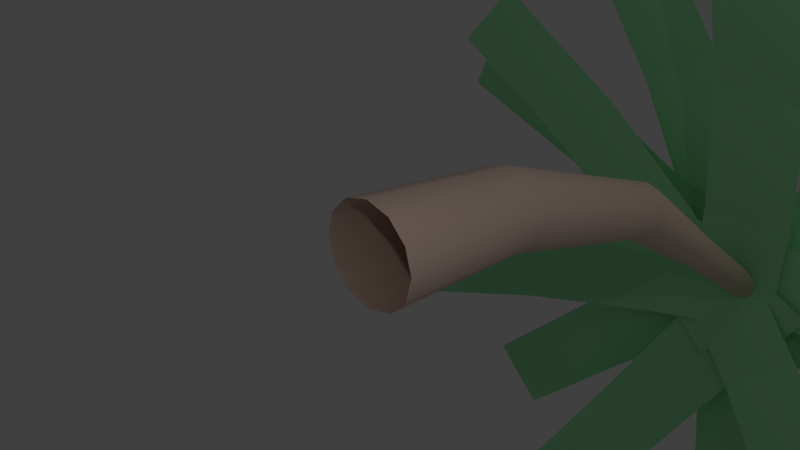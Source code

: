 # Source: palmeiraDo_Oasis.blend  (saved by Blender 2.70.0; exported with 4.5.12 LTS)
import bpy
from mathutils import Matrix  # noqa: F401  (used for matrix-valued properties, if any)

bpy.ops.wm.read_factory_settings(use_empty=True)
scene = bpy.context.scene
scene.name = 'Scene'

# ---- collections
col_collection_1 = bpy.data.collections.new('Collection 1'); scene.collection.children.link(col_collection_1)

# ---- materials (node trees are filled in below, after node groups)
mat_material_002 = bpy.data.materials.new('Material.002')
mat_material_002.alpha_threshold = 0.0
mat_material_002.use_transparent_shadow = False
mat_material_002.diffuse_color = (0.8, 0.5925, 0.5098, 1.0)
mat_material_002.roughness = 0.5
mat_material_002.line_color = (0.0, 0.0, 0.0, 1.0)
mat_folha = bpy.data.materials.new('folha')
mat_folha.alpha_threshold = 0.0
mat_folha.use_transparent_shadow = False
mat_folha.diffuse_color = (0.3302, 0.8, 0.4044, 1.0)
mat_folha.roughness = 0.5

# ---- material node trees

# ---- world
world_world = bpy.data.worlds.new('World'); scene.world = world_world
world_world.color = (0.05088, 0.05088, 0.05088)
world_world.use_sun_shadow = False
world_world.sun_shadow_jitter_overblur = 0.0
world_world.cycles.sampling_method = 'MANUAL'
world_world.cycles.sample_map_resolution = 256

# ---- cameras
cam_camera = bpy.data.cameras.new('Camera')
cam_camera.clip_end = 100.0
cam_camera.lens = 35.0
cam_camera.sensor_width = 32.0
cam_camera.sensor_height = 18.0
cam_camera.ortho_scale = 7.314
cam_camera.dof.focus_distance = 0.0
cam_camera.dof.aperture_fstop = 128.0

# ---- lights
light_lamp_003 = bpy.data.lights.new('Lamp.003', 'POINT')
light_lamp_003.transmission_factor = 0.0
light_lamp_003.cutoff_distance = 30.0
light_lamp_003.energy = 100.0
light_lamp_003.shadow_buffer_clip_start = 1.001
light_lamp_003.shadow_soft_size = 0.1
light_lamp_003.shadow_maximum_resolution = 0.006
light_lamp_003.use_absolute_resolution = True
light_lamp_003.cycles.use_multiple_importance_sampling = False
light_lamp_002 = bpy.data.lights.new('Lamp.002', 'POINT')
light_lamp_002.transmission_factor = 0.0
light_lamp_002.cutoff_distance = 30.0
light_lamp_002.energy = 100.0
light_lamp_002.shadow_buffer_clip_start = 1.001
light_lamp_002.shadow_soft_size = 0.1
light_lamp_002.shadow_maximum_resolution = 0.006
light_lamp_002.use_absolute_resolution = True
light_lamp_002.cycles.use_multiple_importance_sampling = False
light_lamp_001 = bpy.data.lights.new('Lamp.001', 'POINT')
light_lamp_001.transmission_factor = 0.0
light_lamp_001.cutoff_distance = 30.0
light_lamp_001.energy = 100.0
light_lamp_001.shadow_buffer_clip_start = 1.001
light_lamp_001.shadow_soft_size = 0.1
light_lamp_001.shadow_maximum_resolution = 0.006
light_lamp_001.use_absolute_resolution = True
light_lamp_001.cycles.use_multiple_importance_sampling = False
light_lamp = bpy.data.lights.new('Lamp', 'POINT')
light_lamp.transmission_factor = 0.0
light_lamp.cutoff_distance = 30.0
light_lamp.energy = 100.0
light_lamp.shadow_buffer_clip_start = 1.001
light_lamp.shadow_soft_size = 0.1
light_lamp.shadow_maximum_resolution = 0.006
light_lamp.use_absolute_resolution = True
light_lamp.cycles.use_multiple_importance_sampling = False

# ---- meshes
me_c_rculo_001 = bpy.data.meshes.new('Círculo.001')
me_c_rculo_001.from_pydata([(-0.5618, 11.43, -6.491), (-2.09, 12.1, -3.945), (1.153, 11.43, -5.461), (-0.3749, 12.1, -2.916), (-3.744, 12.39, -1.189), (-2.029, 12.39, -0.1598), (-5.666, 12.11, 2.012), (-3.951, 12.11, 3.042), (-2.98e-08, -0.09639, -0.7905), (-0.3992, -0.09639, -0.6835), (-0.6914, -0.09639, -0.3913), (-0.7984, -0.09639, 0.0079), (-0.6914, -0.09639, 0.4071), (-0.3992, -0.09639, 0.6993), (-1.49e-07, -0.09639, 0.8063), (0.3992, -0.09639, 0.6993), (0.6914, -0.09639, 0.4071), (0.7984, -0.09639, 0.0079), (0.6914, -0.09639, -0.3913), (0.3992, -0.09639, -0.6835), (-2.98e-08, 2.468, -0.9018), (-0.3408, 2.481, -0.8113), (-0.5903, 2.515, -0.5643), (-0.6816, 2.563, -0.2268), (-0.5903, 2.61, 0.1107), (-0.3408, 2.645, 0.3578), (-1.192e-07, 2.658, 0.4483), (0.3408, 2.645, 0.3578), (0.5903, 2.61, 0.1107), (0.6816, 2.563, -0.2268), (0.5903, 2.515, -0.5643), (0.3408, 2.481, -0.8113), (-2.98e-08, 6.029, -1.938), (-0.2659, 6.064, -1.876), (-0.4606, 6.159, -1.706), (-0.5319, 6.288, -1.473), (-0.4606, 6.418, -1.241), (-0.2659, 6.512, -1.071), (-1.192e-07, 6.547, -1.009), (0.2659, 6.512, -1.071), (0.4606, 6.418, -1.241), (0.5319, 6.288, -1.473), (0.4606, 6.159, -1.706), (0.2659, 6.064, -1.876), (-2.98e-08, 8.825, -3.688), (-0.1954, 8.836, -3.637), (-0.3385, 8.868, -3.497), (-0.3908, 8.911, -3.307), (-0.3385, 8.955, -3.116), (-0.1954, 8.986, -2.977), (-8.941e-08, 8.998, -2.926), (0.1954, 8.986, -2.977), (0.3385, 8.955, -3.116), (0.3908, 8.911, -3.307), (0.3385, 8.868, -3.497), (0.1954, 8.836, -3.637), (-2.98e-08, 11.17, -5.351), (-0.1954, 11.17, -5.299), (-0.3385, 11.17, -5.156), (-0.3908, 11.17, -4.96), (-0.3385, 11.17, -4.765), (-0.1954, 11.17, -4.622), (-8.941e-08, 11.17, -4.569), (0.1954, 11.17, -4.622), (0.3385, 11.17, -4.765), (0.3908, 11.17, -4.96), (0.3385, 11.17, -5.156), (0.1954, 11.17, -5.299), (-2.98e-08, 11.34, -5.238), (-0.1015, 11.34, -5.211), (-0.1758, 11.34, -5.137), (-0.203, 11.34, -5.035), (-0.1758, 11.34, -4.934), (-0.1015, 11.33, -4.859), (-5.96e-08, 11.33, -4.832), (0.1015, 11.33, -4.859), (0.1758, 11.34, -4.934), (0.203, 11.34, -5.035), (0.1758, 11.34, -5.137), (0.1015, 11.34, -5.211), (-2.98e-08, 11.39, -5.035), (-2.98e-08, 11.39, -5.035), (-2.98e-08, 11.39, -5.035), (-2.98e-08, 11.39, -5.035), (-2.98e-08, 11.39, -5.035), (-2.98e-08, 11.39, -5.035), (-2.98e-08, 11.39, -5.035), (-2.98e-08, 11.39, -5.035), (-2.98e-08, 11.39, -5.035), (-2.98e-08, 11.39, -5.035), (-2.98e-08, 11.39, -5.035), (-2.98e-08, 11.39, -5.035), (-1.444, 11.43, -5.292), (0.4017, 12.1, -2.967), (0.1218, 11.43, -6.535), (1.968, 12.1, -4.21), (2.401, 12.39, -0.4493), (3.967, 12.39, -1.693), (4.723, 12.11, 2.475), (6.289, 12.11, 1.231), (-1.196, 11.39, -6.351), (-1.04, 11.05, -3.329), (0.8016, 11.39, -6.454), (0.9577, 11.05, -3.433), (-0.8783, 10.26, -0.2034), (1.119, 10.26, -0.3065), (-0.7013, 8.767, 3.225), (1.296, 8.767, 3.122), (-0.6292, 11.2, -7.254), (-2.856, 11.4, -5.187), (0.7313, 11.2, -5.788), (-1.495, 11.4, -3.721), (-5.216, 11.18, -2.997), (-3.856, 11.18, -1.531), (-7.887, 10.32, -0.5179), (-6.527, 10.32, 0.9481), (1.611, 11.2, -5.32), (0.1136, 11.4, -7.962), (-0.1287, 11.2, -4.333), (-1.626, 11.4, -6.976), (-1.474, 11.18, -10.76), (-3.214, 11.18, -9.778), (-3.271, 10.32, -13.93), (-5.011, 10.32, -12.95), (0.8636, 11.39, -6.079), (-2.113, 11.05, -6.623), (0.5037, 11.39, -4.111), (-2.473, 11.05, -4.656), (-5.192, 10.26, -7.187), (-5.552, 10.26, -5.219), (-8.569, 8.767, -7.804), (-8.929, 8.767, -5.837), (-0.1101, 11.43, -6.565), (-2.798, 12.1, -5.304), (0.7392, 11.43, -4.754), (-1.949, 12.1, -3.494), (-5.708, 12.39, -3.939), (-4.859, 12.39, -2.128), (-9.089, 12.11, -2.353), (-8.239, 12.11, -0.5427), (0.8532, 11.43, -5.43), (-1.272, 12.1, -7.503), (-0.5435, 11.43, -3.998), (-2.668, 12.1, -6.072), (-3.572, 12.39, -9.748), (-4.969, 12.39, -8.317), (-6.245, 12.11, -12.36), (-7.642, 12.11, -10.92), (-0.8042, 11.43, -4.406), (2.047, 12.1, -5.232), (-1.361, 11.43, -6.327), (1.491, 12.1, -7.153), (5.135, 12.39, -6.127), (4.578, 12.39, -8.048), (8.721, 12.11, -7.166), (8.164, 12.11, -9.087), (0.6585, 11.43, -4.684), (0.8868, 12.1, -7.644), (-1.336, 11.43, -4.838), (-1.107, 12.1, -7.798), (1.134, 12.39, -10.85), (-0.8601, 12.39, -11.0), (1.421, 12.11, -14.57), (-0.5729, 12.11, -14.73), (-0.2446, 11.39, -4.077), (1.697, 11.05, -6.398), (-1.779, 11.39, -5.36), (0.1624, 11.05, -7.681), (3.705, 10.26, -8.799), (2.171, 10.26, -10.08), (5.907, 8.767, -11.43), (4.373, 8.767, -12.72), (-1.274, 11.2, -3.801), (1.764, 11.4, -3.801), (-1.274, 11.2, -5.801), (1.764, 11.4, -5.801), (4.984, 11.18, -3.801), (4.984, 11.18, -5.801), (8.628, 10.32, -3.801), (8.628, 10.32, -5.801)], [], [(0, 1, 3, 2), (3, 1, 4, 5), (5, 4, 6, 7), (19, 8, 20, 31), (18, 19, 31, 30), (17, 18, 30, 29), (16, 17, 29, 28), (15, 16, 28, 27), (14, 15, 27, 26), (13, 14, 26, 25), (12, 13, 25, 24), (11, 12, 24, 23), (10, 11, 23, 22), (9, 10, 22, 21), (8, 9, 21, 20), (31, 20, 32, 43), (30, 31, 43, 42), (29, 30, 42, 41), (28, 29, 41, 40), (27, 28, 40, 39), (26, 27, 39, 38), (25, 26, 38, 37), (24, 25, 37, 36), (23, 24, 36, 35), (22, 23, 35, 34), (21, 22, 34, 33), (20, 21, 33, 32), (43, 32, 44, 55), (42, 43, 55, 54), (41, 42, 54, 53), (40, 41, 53, 52), (39, 40, 52, 51), (38, 39, 51, 50), (37, 38, 50, 49), (36, 37, 49, 48), (35, 36, 48, 47), (34, 35, 47, 46), (33, 34, 46, 45), (32, 33, 45, 44), (55, 44, 56, 67), (54, 55, 67, 66), (53, 54, 66, 65), (52, 53, 65, 64), (51, 52, 64, 63), (50, 51, 63, 62), (49, 50, 62, 61), (48, 49, 61, 60), (47, 48, 60, 59), (46, 47, 59, 58), (45, 46, 58, 57), (44, 45, 57, 56), (67, 56, 68, 79), (66, 67, 79, 78), (65, 66, 78, 77), (64, 65, 77, 76), (63, 64, 76, 75), (62, 63, 75, 74), (61, 62, 74, 73), (60, 61, 73, 72), (59, 60, 72, 71), (58, 59, 71, 70), (57, 58, 70, 69), (56, 57, 69, 68), (79, 68, 80, 91), (78, 79, 91, 90), (77, 78, 90, 89), (76, 77, 89, 88), (75, 76, 88, 87), (74, 75, 87, 86), (73, 74, 86, 85), (72, 73, 85, 84), (71, 72, 84, 83), (70, 71, 83, 82), (69, 70, 82, 81), (68, 69, 81, 80), (92, 93, 95, 94), (95, 93, 96, 97), (97, 96, 98, 99), (100, 101, 103, 102), (103, 101, 104, 105), (105, 104, 106, 107), (108, 109, 111, 110), (111, 109, 112, 113), (113, 112, 114, 115), (116, 117, 119, 118), (119, 117, 120, 121), (121, 120, 122, 123), (124, 125, 127, 126), (127, 125, 128, 129), (129, 128, 130, 131), (132, 133, 135, 134), (135, 133, 136, 137), (137, 136, 138, 139), (140, 141, 143, 142), (143, 141, 144, 145), (145, 144, 146, 147), (148, 149, 151, 150), (151, 149, 152, 153), (153, 152, 154, 155), (156, 157, 159, 158), (159, 157, 160, 161), (161, 160, 162, 163), (164, 165, 167, 166), (167, 165, 168, 169), (169, 168, 170, 171), (172, 173, 175, 174), (175, 173, 176, 177), (177, 176, 178, 179)])
me_c_rculo_001.polygons.foreach_set('use_smooth', [0, 0, 0, 1, 1, 1, 1, 1, 1, 1, 1, 1, 1, 1, 1, 1, 1, 1, 1, 1, 1, 1, 1, 1, 1, 1, 1, 1, 1, 1, 1, 1, 1, 1, 1, 1, 1, 1, 1, 1, 1, 1, 1, 1, 1, 1, 1, 1, 1, 1, 1, 1, 1, 1, 1, 1, 1, 1, 1, 1, 1, 1, 1, 1, 1, 1, 1, 1, 1, 1, 1, 1, 1, 1, 1, 0, 0, 0, 0, 0, 0, 0, 0, 0, 0, 0, 0, 0, 0, 0, 0, 0, 0, 0, 0, 0, 0, 0, 0, 0, 0, 0, 0, 0, 0, 0, 0, 0])
me_c_rculo_001.polygons.foreach_set('material_index', [1, 1, 1, 0, 0, 0, 0, 0, 0, 0, 0, 0, 0, 0, 0, 0, 0, 0, 0, 0, 0, 0, 0, 0, 0, 0, 0, 0, 0, 0, 0, 0, 0, 0, 0, 0, 0, 0, 0, 0, 0, 0, 0, 0, 0, 0, 0, 0, 0, 0, 0, 0, 0, 0, 0, 0, 0, 0, 0, 0, 0, 0, 0, 0, 0, 0, 0, 0, 0, 0, 0, 0, 0, 0, 0, 1, 1, 1, 1, 1, 1, 1, 1, 1, 1, 1, 1, 1, 1, 1, 1, 1, 1, 1, 1, 1, 1, 1, 1, 1, 1, 1, 1, 1, 1, 1, 1, 1])
_uv = me_c_rculo_001.uv_layers.new(name='Mapa UV')
_uv.uv.foreach_set('vector', [4.752e-05, 4.468e-05, 0.304, 4.895e-05, 0.304, 1.002, 4.468e-05, 1.002, 0.304, 1.002, 0.304, 4.895e-05, 0.6261, 5.342e-05, 0.6261, 1.002, 0.6261, 1.002, 0.6261, 5.342e-05, 1.0, 5.879e-05, 1.0, 1.002, 0.1676, 0.023, 0.2731, 0.023, 0.2731, 0.2287, 0.1676, 0.2287, 0.1011, 0.023, 0.1676, 0.023, 0.1676, 0.2287, 0.1011, 0.2287, 0.01359, 0.023, 0.1011, 0.023, 0.1011, 0.2287, 0.01359, 0.2287, 0.8722, 0.023, 0.9857, 0.023, 0.9857, 0.2287, 0.8722, 0.2287, 0.7831, 0.023, 0.8722, 0.023, 0.8722, 0.2287, 0.7831, 0.2287, 0.7056, 0.023, 0.7831, 0.023, 0.7831, 0.2287, 0.7056, 0.2287, 0.6193, 0.023, 0.7056, 0.023, 0.7056, 0.2287, 0.6193, 0.2287, 0.5308, 0.023, 0.6193, 0.023, 0.6193, 0.2287, 0.5308, 0.2287, 0.4673, 0.023, 0.5308, 0.023, 0.5308, 0.2287, 0.4673, 0.2287, 0.3965, 0.023, 0.4673, 0.023, 0.4673, 0.2287, 0.3965, 0.2287, 0.3304, 0.023, 0.3965, 0.023, 0.3965, 0.2287, 0.3304, 0.2287, 0.2731, 0.023, 0.3304, 0.023, 0.3304, 0.2287, 0.2731, 0.2287, 0.1676, 0.2287, 0.2731, 0.2287, 0.2731, 0.53, 0.1676, 0.53, 0.1011, 0.2287, 0.1676, 0.2287, 0.1676, 0.53, 0.1011, 0.53, 0.01359, 0.2287, 0.1011, 0.2287, 0.1011, 0.53, 0.01359, 0.53, 0.8722, 0.2287, 0.9857, 0.2287, 0.9857, 0.53, 0.8722, 0.53, 0.7831, 0.2287, 0.8722, 0.2287, 0.8722, 0.53, 0.7831, 0.53, 0.7056, 0.2287, 0.7831, 0.2287, 0.7831, 0.53, 0.7056, 0.53, 0.6193, 0.2287, 0.7056, 0.2287, 0.7056, 0.53, 0.6193, 0.53, 0.5308, 0.2287, 0.6193, 0.2287, 0.6193, 0.53, 0.5308, 0.53, 0.4673, 0.2287, 0.5308, 0.2287, 0.5308, 0.53, 0.4673, 0.53, 0.3965, 0.2287, 0.4673, 0.2287, 0.4673, 0.53, 0.3965, 0.53, 0.3304, 0.2287, 0.3965, 0.2287, 0.3965, 0.53, 0.3304, 0.53, 0.2731, 0.2287, 0.3304, 0.2287, 0.3304, 0.53, 0.2731, 0.53, 0.1676, 0.53, 0.2731, 0.53, 0.2731, 0.767, 0.1676, 0.767, 0.1011, 0.53, 0.1676, 0.53, 0.1676, 0.767, 0.1011, 0.767, 0.01359, 0.53, 0.1011, 0.53, 0.1011, 0.767, 0.01359, 0.767, 0.8722, 0.53, 0.9857, 0.53, 0.9857, 0.767, 0.8722, 0.767, 0.7831, 0.53, 0.8722, 0.53, 0.8722, 0.767, 0.7831, 0.767, 0.7056, 0.53, 0.7831, 0.53, 0.7831, 0.767, 0.7056, 0.767, 0.6193, 0.53, 0.7056, 0.53, 0.7056, 0.767, 0.6193, 0.767, 0.5308, 0.53, 0.6193, 0.53, 0.6193, 0.767, 0.5308, 0.767, 0.4673, 0.53, 0.5308, 0.53, 0.5308, 0.767, 0.4673, 0.767, 0.3965, 0.53, 0.4673, 0.53, 0.4673, 0.767, 0.3965, 0.767, 0.3304, 0.53, 0.3965, 0.53, 0.3965, 0.767, 0.3304, 0.767, 0.2731, 0.53, 0.3304, 0.53, 0.3304, 0.767, 0.2731, 0.767, 0.1676, 0.767, 0.2731, 0.767, 0.2731, 0.9352, 0.1676, 0.9352, 0.1011, 0.767, 0.1676, 0.767, 0.1676, 0.9352, 0.1011, 0.9352, 0.01359, 0.767, 0.1011, 0.767, 0.1011, 0.9352, 0.01359, 0.9352, 0.8722, 0.767, 0.9857, 0.767, 0.9857, 0.9352, 0.8722, 0.9352, 0.7831, 0.767, 0.8722, 0.767, 0.8722, 0.9352, 0.7831, 0.9352, 0.7056, 0.767, 0.7831, 0.767, 0.7831, 0.9352, 0.7056, 0.9352, 0.6193, 0.767, 0.7056, 0.767, 0.7056, 0.9352, 0.6193, 0.9352, 0.5308, 0.767, 0.6193, 0.767, 0.6193, 0.9352, 0.5308, 0.9352, 0.4673, 0.767, 0.5308, 0.767, 0.5308, 0.9352, 0.4673, 0.9352, 0.3965, 0.767, 0.4673, 0.767, 0.4673, 0.9352, 0.3965, 0.9352, 0.3304, 0.767, 0.3965, 0.767, 0.3965, 0.9352, 0.3304, 0.9352, 0.2731, 0.767, 0.3304, 0.767, 0.3304, 0.9352, 0.2731, 0.9352, 0.1676, 0.9352, 0.2731, 0.9352, 0.2731, 0.9716, 0.1676, 0.977, 0.1011, 0.9352, 0.1676, 0.9352, 0.1676, 0.977, 0.1011, 0.985, 0.01359, 0.9352, 0.1011, 0.9352, 0.1011, 0.985, 0.01359, 0.9989, 0.8722, 0.9352, 0.9857, 0.9352, 0.9857, 0.9999, 0.8722, 0.9847, 0.7831, 0.9352, 0.8722, 0.9352, 0.8722, 0.9847, 0.7831, 0.9737, 0.7056, 0.9352, 0.7831, 0.9352, 0.7831, 0.9737, 0.7056, 0.967, 0.6193, 0.9352, 0.7056, 0.9352, 0.7056, 0.967, 0.6193, 0.9633, 0.5308, 0.9352, 0.6193, 0.9352, 0.6193, 0.9633, 0.5308, 0.9623, 0.4673, 0.9352, 0.5308, 0.9352, 0.5308, 0.9623, 0.4673, 0.963, 0.3965, 0.9352, 0.4673, 0.9352, 0.4673, 0.963, 0.3965, 0.9649, 0.3304, 0.9352, 0.3965, 0.9352, 0.3965, 0.9649, 0.3304, 0.9678, 0.2731, 0.9352, 0.3304, 0.9352, 0.3304, 0.9678, 0.2731, 0.9716, 0.1676, 0.977, 0.2731, 0.9716, 0.2731, 0.9901, 0.1676, 0.9904, 0.1011, 0.985, 0.1676, 0.977, 0.1676, 0.9904, 0.1011, 0.9907, 0.01359, 0.9989, 0.1011, 0.985, 0.1011, 0.9907, 0.01359, 0.9913, 0.8722, 0.9847, 0.9857, 0.9999, 0.9857, 0.9909, 0.8722, 0.9903, 0.7831, 0.9737, 0.8722, 0.9847, 0.8722, 0.9903, 0.7831, 0.9898, 0.7056, 0.967, 0.7831, 0.9737, 0.7831, 0.9898, 0.7056, 0.9892, 0.6193, 0.9633, 0.7056, 0.967, 0.7056, 0.9892, 0.6193, 0.9888, 0.5308, 0.9623, 0.6193, 0.9633, 0.6193, 0.9888, 0.5308, 0.9894, 0.4673, 0.963, 0.5308, 0.9623, 0.5308, 0.9894, 0.4673, 0.9895, 0.3965, 0.9649, 0.4673, 0.963, 0.4673, 0.9895, 0.3965, 0.9897, 0.3304, 0.9678, 0.3965, 0.9649, 0.3965, 0.9897, 0.3304, 0.9897, 0.2731, 0.9716, 0.3304, 0.9678, 0.3304, 0.9897, 0.2731, 0.9901, 4.752e-05, 4.468e-05, 0.304, 4.895e-05, 0.304, 1.002, 4.468e-05, 1.002, 0.304, 1.002, 0.304, 4.895e-05, 0.6261, 5.342e-05, 0.6261, 1.002, 0.6261, 1.002, 0.6261, 5.342e-05, 1.0, 5.879e-05, 1.0, 1.002, 4.752e-05, 4.468e-05, 0.304, 4.895e-05, 0.304, 1.002, 4.468e-05, 1.002, 0.304, 1.002, 0.304, 4.895e-05, 0.6261, 5.342e-05, 0.6261, 1.002, 0.6261, 1.002, 0.6261, 5.342e-05, 1.0, 5.879e-05, 1.0, 1.002, 4.752e-05, 4.468e-05, 0.304, 4.895e-05, 0.304, 1.002, 4.468e-05, 1.002, 0.304, 1.002, 0.304, 4.895e-05, 0.6261, 5.342e-05, 0.6261, 1.002, 0.6261, 1.002, 0.6261, 5.342e-05, 1.0, 5.879e-05, 1.0, 1.002, 4.752e-05, 4.468e-05, 0.304, 4.895e-05, 0.304, 1.002, 4.468e-05, 1.002, 0.304, 1.002, 0.304, 4.895e-05, 0.6261, 5.342e-05, 0.6261, 1.002, 0.6261, 1.002, 0.6261, 5.342e-05, 1.0, 5.879e-05, 1.0, 1.002, 4.752e-05, 4.468e-05, 0.304, 4.895e-05, 0.304, 1.002, 4.468e-05, 1.002, 0.304, 1.002, 0.304, 4.895e-05, 0.6261, 5.342e-05, 0.6261, 1.002, 0.6261, 1.002, 0.6261, 5.342e-05, 1.0, 5.879e-05, 1.0, 1.002, 4.752e-05, 4.468e-05, 0.304, 4.895e-05, 0.304, 1.002, 4.468e-05, 1.002, 0.304, 1.002, 0.304, 4.895e-05, 0.6261, 5.342e-05, 0.6261, 1.002, 0.6261, 1.002, 0.6261, 5.342e-05, 1.0, 5.879e-05, 1.0, 1.002, 4.752e-05, 4.468e-05, 0.304, 4.895e-05, 0.304, 1.002, 4.468e-05, 1.002, 0.304, 1.002, 0.304, 4.895e-05, 0.6261, 5.342e-05, 0.6261, 1.002, 0.6261, 1.002, 0.6261, 5.342e-05, 1.0, 5.879e-05, 1.0, 1.002, 4.752e-05, 4.468e-05, 0.304, 4.895e-05, 0.304, 1.002, 4.468e-05, 1.002, 0.304, 1.002, 0.304, 4.895e-05, 0.6261, 5.342e-05, 0.6261, 1.002, 0.6261, 1.002, 0.6261, 5.342e-05, 1.0, 5.879e-05, 1.0, 1.002, 4.752e-05, 4.468e-05, 0.304, 4.895e-05, 0.304, 1.002, 4.468e-05, 1.002, 0.304, 1.002, 0.304, 4.895e-05, 0.6261, 5.342e-05, 0.6261, 1.002, 0.6261, 1.002, 0.6261, 5.342e-05, 1.0, 5.879e-05, 1.0, 1.002, 4.752e-05, 4.468e-05, 0.304, 4.895e-05, 0.304, 1.002, 4.468e-05, 1.002, 0.304, 1.002, 0.304, 4.895e-05, 0.6261, 5.342e-05, 0.6261, 1.002, 0.6261, 1.002, 0.6261, 5.342e-05, 1.0, 5.879e-05, 1.0, 1.002, 4.752e-05, 4.468e-05, 0.304, 4.895e-05, 0.304, 1.002, 4.468e-05, 1.002, 0.304, 1.002, 0.304, 4.895e-05, 0.6261, 5.342e-05, 0.6261, 1.002, 0.6261, 1.002, 0.6261, 5.342e-05, 1.0, 5.879e-05, 1.0, 1.002])
me_c_rculo_001.materials.append(mat_material_002)
me_c_rculo_001.materials.append(mat_folha)
me_c_rculo_001.use_remesh_preserve_volume = False
me_c_rculo_001.use_remesh_preserve_attributes = False
me_c_rculo_001.use_mirror_vertex_groups = False
me_c_rculo_001.update()

# ---- objects
ob_c_rculo = bpy.data.objects.new('Círculo', me_c_rculo_001)
ob_lamp_003 = bpy.data.objects.new('Lamp.003', light_lamp_003)
ob_lamp_002 = bpy.data.objects.new('Lamp.002', light_lamp_002)
ob_lamp_001 = bpy.data.objects.new('Lamp.001', light_lamp_001)
ob_lamp = bpy.data.objects.new('Lamp', light_lamp)
ob_camera = bpy.data.objects.new('Camera', cam_camera)

# ---- transforms, parenting, visibility, modifiers, constraints
ob_c_rculo.location = (0.0, 0.0, 0.0)
ob_c_rculo.lineart.crease_threshold = 0.0
ob_lamp_003.location = (7.084, 1.093, 4.783)
ob_lamp_003.rotation_euler = (0.6503, 0.05522, 1.866)
ob_lamp_003.lock_rotations_4d = False
ob_lamp_003.empty_display_type = 'ARROWS'
ob_lamp_003.color = (0.0, 0.0, 0.0, 0.0)
ob_lamp_003.lineart.crease_threshold = 0.0
ob_lamp_002.location = (4.076, -3.637, 4.783)
ob_lamp_002.rotation_euler = (0.6503, 0.05522, 1.866)
ob_lamp_002.lock_rotations_4d = False
ob_lamp_002.empty_display_type = 'ARROWS'
ob_lamp_002.color = (0.0, 0.0, 0.0, 0.0)
ob_lamp_002.lineart.crease_threshold = 0.0
ob_lamp_001.location = (4.076, 10.14, 4.783)
ob_lamp_001.rotation_euler = (0.6503, 0.05522, 1.866)
ob_lamp_001.lock_rotations_4d = False
ob_lamp_001.empty_display_type = 'ARROWS'
ob_lamp_001.color = (0.0, 0.0, 0.0, 0.0)
ob_lamp_001.lineart.crease_threshold = 0.0
ob_lamp.location = (4.076, 1.005, 18.49)
ob_lamp.rotation_euler = (0.6503, 0.05522, 1.866)
ob_lamp.lock_rotations_4d = False
ob_lamp.empty_display_type = 'ARROWS'
ob_lamp.color = (0.0, 0.0, 0.0, 0.0)
ob_lamp.lineart.crease_threshold = 0.0
ob_camera.location = (7.481, -6.508, 5.344)
ob_camera.rotation_euler = (1.109, 0.01082, 0.8149)
ob_camera.lock_rotations_4d = False
ob_camera.empty_display_type = 'ARROWS'
ob_camera.color = (0.0, 0.0, 0.0, 0.0)
ob_camera.display_type = 'WIRE'
ob_camera.lineart.crease_threshold = 0.0

# ---- collection membership
col_collection_1.objects.link(ob_c_rculo)
col_collection_1.objects.link(ob_lamp_003)
col_collection_1.objects.link(ob_lamp_002)
col_collection_1.objects.link(ob_lamp_001)
col_collection_1.objects.link(ob_lamp)
col_collection_1.objects.link(ob_camera)

# ---- scene / render settings (as saved in the file)
scene.camera = ob_camera
scene.frame_start = 1; scene.frame_end = 250; scene.frame_set(31)
scene.render.engine = 'BLENDER_EEVEE_NEXT'
scene.render.resolution_percentage = 50
scene.render.dither_intensity = 0.0
scene.render.use_freestyle = True
scene.cycles.use_denoising = False
scene.cycles.samples = 10
scene.cycles.sampling_pattern = 'TABULATED_SOBOL'
scene.cycles.light_sampling_threshold = 0.0
scene.cycles.use_adaptive_sampling = False
scene.cycles.use_light_tree = False
scene.cycles.blur_glossy = 0.0
scene.cycles.volume_bounces = 1
scene.cycles.pixel_filter_type = 'GAUSSIAN'
scene.cycles.sample_clamp_indirect = 0.0
scene.view_settings.view_transform = 'Standard'
bpy.context.view_layer.update()
